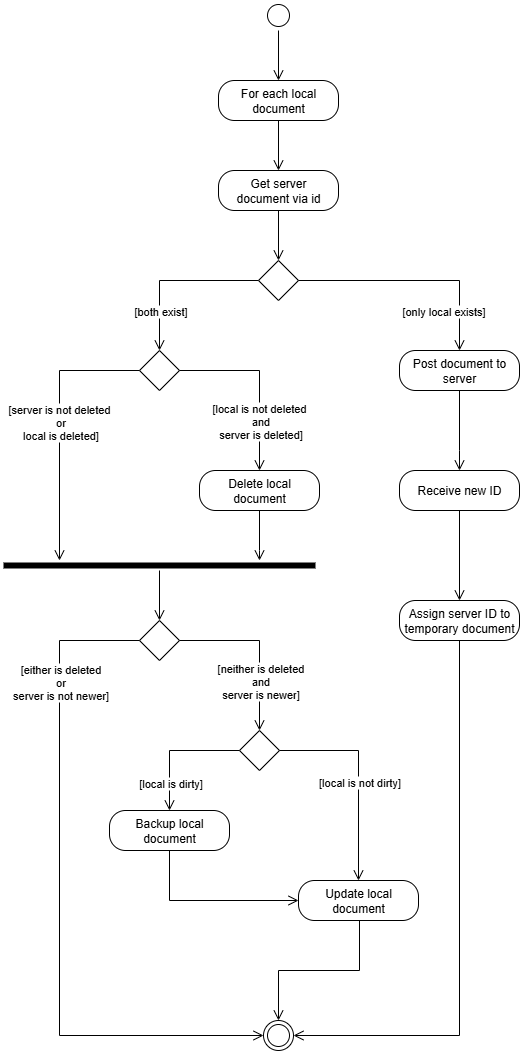

The diagram above was exported from draw.io. Its source (the exported page's mxGraphModel, read from the mxfile embedded in the PNG):
<mxGraphModel dx="2050" dy="1185" grid="1" gridSize="10" guides="1" tooltips="1" connect="1" arrows="1" fold="1" page="1" pageScale="1" pageWidth="827" pageHeight="1169" math="0" shadow="0">
  <root>
    <mxCell id="0" />
    <mxCell id="1" parent="0" />
    <mxCell id="daAC5ULDv7JrAJfGD3Dw-1" value="" style="ellipse;html=1;shape=startState;" parent="1" vertex="1">
      <mxGeometry x="384" y="80" width="30" height="30" as="geometry" />
    </mxCell>
    <mxCell id="daAC5ULDv7JrAJfGD3Dw-2" value="" style="edgeStyle=orthogonalEdgeStyle;html=1;verticalAlign=bottom;endArrow=open;endSize=8;rounded=0;" parent="1" source="daAC5ULDv7JrAJfGD3Dw-1" target="daAC5ULDv7JrAJfGD3Dw-3" edge="1">
      <mxGeometry relative="1" as="geometry">
        <mxPoint x="399" y="170" as="targetPoint" />
      </mxGeometry>
    </mxCell>
    <mxCell id="daAC5ULDv7JrAJfGD3Dw-3" value="For each local document" style="rounded=1;whiteSpace=wrap;html=1;arcSize=40;" parent="1" vertex="1">
      <mxGeometry x="339" y="160" width="120" height="40" as="geometry" />
    </mxCell>
    <mxCell id="daAC5ULDv7JrAJfGD3Dw-16" value="" style="rhombus;whiteSpace=wrap;html=1;" parent="1" vertex="1">
      <mxGeometry x="379" y="340" width="40" height="40" as="geometry" />
    </mxCell>
    <mxCell id="daAC5ULDv7JrAJfGD3Dw-19" value="Post document to server" style="rounded=1;whiteSpace=wrap;html=1;arcSize=40;" parent="1" vertex="1">
      <mxGeometry x="520" y="430" width="120" height="40" as="geometry" />
    </mxCell>
    <mxCell id="daAC5ULDv7JrAJfGD3Dw-23" value="" style="rhombus;whiteSpace=wrap;html=1;" parent="1" vertex="1">
      <mxGeometry x="260" y="430" width="40" height="40" as="geometry" />
    </mxCell>
    <mxCell id="daAC5ULDv7JrAJfGD3Dw-27" value="" style="edgeStyle=orthogonalEdgeStyle;html=1;verticalAlign=bottom;endArrow=open;endSize=8;rounded=0;" parent="1" source="daAC5ULDv7JrAJfGD3Dw-16" target="daAC5ULDv7JrAJfGD3Dw-19" edge="1">
      <mxGeometry relative="1" as="geometry">
        <mxPoint x="460" y="420" as="targetPoint" />
        <mxPoint x="460" y="360" as="sourcePoint" />
      </mxGeometry>
    </mxCell>
    <mxCell id="daAC5ULDv7JrAJfGD3Dw-28" value="[only local exists]" style="edgeLabel;html=1;align=center;verticalAlign=middle;resizable=0;points=[];" parent="daAC5ULDv7JrAJfGD3Dw-27" vertex="1" connectable="0">
      <mxGeometry x="0.278" relative="1" as="geometry">
        <mxPoint x="-4" y="30" as="offset" />
      </mxGeometry>
    </mxCell>
    <mxCell id="daAC5ULDv7JrAJfGD3Dw-29" value="" style="edgeStyle=orthogonalEdgeStyle;html=1;verticalAlign=bottom;endArrow=open;endSize=8;rounded=0;" parent="1" source="daAC5ULDv7JrAJfGD3Dw-16" target="daAC5ULDv7JrAJfGD3Dw-23" edge="1">
      <mxGeometry relative="1" as="geometry">
        <mxPoint x="541" y="430" as="targetPoint" />
        <mxPoint x="460" y="360" as="sourcePoint" />
      </mxGeometry>
    </mxCell>
    <mxCell id="daAC5ULDv7JrAJfGD3Dw-30" value="[both exist]" style="edgeLabel;html=1;align=center;verticalAlign=middle;resizable=0;points=[];" parent="daAC5ULDv7JrAJfGD3Dw-29" vertex="1" connectable="0">
      <mxGeometry x="0.278" relative="1" as="geometry">
        <mxPoint y="21" as="offset" />
      </mxGeometry>
    </mxCell>
    <mxCell id="daAC5ULDv7JrAJfGD3Dw-31" value="Delete local document" style="rounded=1;whiteSpace=wrap;html=1;arcSize=40;" parent="1" vertex="1">
      <mxGeometry x="320" y="550" width="120" height="40" as="geometry" />
    </mxCell>
    <mxCell id="daAC5ULDv7JrAJfGD3Dw-34" value="" style="edgeStyle=orthogonalEdgeStyle;html=1;verticalAlign=bottom;endArrow=open;endSize=8;rounded=0;" parent="1" source="daAC5ULDv7JrAJfGD3Dw-23" target="daAC5ULDv7JrAJfGD3Dw-31" edge="1">
      <mxGeometry relative="1" as="geometry">
        <mxPoint x="320" y="510" as="targetPoint" />
        <mxPoint x="399" y="440" as="sourcePoint" />
      </mxGeometry>
    </mxCell>
    <mxCell id="daAC5ULDv7JrAJfGD3Dw-35" value="[local is not deleted&amp;nbsp;&lt;div&gt;and&lt;div&gt;server is deleted]&lt;/div&gt;&lt;/div&gt;" style="edgeLabel;html=1;align=center;verticalAlign=middle;resizable=0;points=[];" parent="daAC5ULDv7JrAJfGD3Dw-34" vertex="1" connectable="0">
      <mxGeometry x="0.278" relative="1" as="geometry">
        <mxPoint y="15" as="offset" />
      </mxGeometry>
    </mxCell>
    <mxCell id="daAC5ULDv7JrAJfGD3Dw-37" value="" style="edgeStyle=orthogonalEdgeStyle;html=1;verticalAlign=bottom;endArrow=open;endSize=8;rounded=0;" parent="1" source="daAC5ULDv7JrAJfGD3Dw-23" target="daAC5ULDv7JrAJfGD3Dw-42" edge="1">
      <mxGeometry relative="1" as="geometry">
        <mxPoint x="179.9655172413793" y="550" as="targetPoint" />
        <mxPoint x="280" y="480" as="sourcePoint" />
        <Array as="points">
          <mxPoint x="180" y="450" />
        </Array>
      </mxGeometry>
    </mxCell>
    <mxCell id="daAC5ULDv7JrAJfGD3Dw-38" value="[server is not deleted&amp;nbsp;&lt;div&gt;or&lt;/div&gt;&lt;div&gt;&lt;span style=&quot;background-color: light-dark(#ffffff, var(--ge-dark-color, #121212)); color: light-dark(rgb(0, 0, 0), rgb(255, 255, 255));&quot;&gt;local is deleted]&lt;/span&gt;&lt;/div&gt;" style="edgeLabel;html=1;align=center;verticalAlign=middle;resizable=0;points=[];" parent="daAC5ULDv7JrAJfGD3Dw-37" vertex="1" connectable="0">
      <mxGeometry x="0.278" relative="1" as="geometry">
        <mxPoint y="-42" as="offset" />
      </mxGeometry>
    </mxCell>
    <mxCell id="daAC5ULDv7JrAJfGD3Dw-39" value="" style="rhombus;whiteSpace=wrap;html=1;" parent="1" vertex="1">
      <mxGeometry x="260" y="700" width="40" height="40" as="geometry" />
    </mxCell>
    <mxCell id="daAC5ULDv7JrAJfGD3Dw-40" value="" style="edgeStyle=orthogonalEdgeStyle;html=1;verticalAlign=bottom;endArrow=open;endSize=8;rounded=0;" parent="1" source="daAC5ULDv7JrAJfGD3Dw-31" target="daAC5ULDv7JrAJfGD3Dw-42" edge="1">
      <mxGeometry relative="1" as="geometry">
        <mxPoint x="510" y="630" as="targetPoint" />
        <mxPoint x="510" y="570" as="sourcePoint" />
        <Array as="points">
          <mxPoint x="380" y="630" />
          <mxPoint x="380" y="630" />
        </Array>
      </mxGeometry>
    </mxCell>
    <mxCell id="daAC5ULDv7JrAJfGD3Dw-42" value="" style="shape=line;html=1;strokeWidth=6;" parent="1" vertex="1">
      <mxGeometry x="124" y="640" width="312" height="10" as="geometry" />
    </mxCell>
    <mxCell id="daAC5ULDv7JrAJfGD3Dw-43" value="" style="edgeStyle=orthogonalEdgeStyle;html=1;verticalAlign=bottom;endArrow=open;endSize=8;rounded=0;" parent="1" source="daAC5ULDv7JrAJfGD3Dw-42" target="daAC5ULDv7JrAJfGD3Dw-39" edge="1">
      <mxGeometry relative="1" as="geometry">
        <mxPoint x="284" y="720" as="targetPoint" />
      </mxGeometry>
    </mxCell>
    <mxCell id="daAC5ULDv7JrAJfGD3Dw-45" value="Backup local document" style="rounded=1;whiteSpace=wrap;html=1;arcSize=40;" parent="1" vertex="1">
      <mxGeometry x="230" y="890.0020689655174" width="120" height="40" as="geometry" />
    </mxCell>
    <mxCell id="daAC5ULDv7JrAJfGD3Dw-49" value="" style="edgeStyle=orthogonalEdgeStyle;html=1;verticalAlign=bottom;endArrow=open;endSize=8;rounded=0;" parent="1" source="daAC5ULDv7JrAJfGD3Dw-39" target="daAC5ULDv7JrAJfGD3Dw-53" edge="1">
      <mxGeometry relative="1" as="geometry">
        <mxPoint x="680" y="770" as="targetPoint" />
        <mxPoint x="600" y="670" as="sourcePoint" />
      </mxGeometry>
    </mxCell>
    <mxCell id="daAC5ULDv7JrAJfGD3Dw-50" value="[neither is deleted&lt;div&gt;and&lt;/div&gt;&lt;div&gt;server is newer&lt;span style=&quot;background-color: light-dark(#ffffff, var(--ge-dark-color, #121212)); color: light-dark(rgb(0, 0, 0), rgb(255, 255, 255));&quot;&gt;]&lt;/span&gt;&lt;/div&gt;" style="edgeLabel;html=1;align=center;verticalAlign=middle;resizable=0;points=[];" parent="daAC5ULDv7JrAJfGD3Dw-49" vertex="1" connectable="0">
      <mxGeometry x="0.278" relative="1" as="geometry">
        <mxPoint y="11" as="offset" />
      </mxGeometry>
    </mxCell>
    <mxCell id="daAC5ULDv7JrAJfGD3Dw-51" value="" style="edgeStyle=orthogonalEdgeStyle;html=1;verticalAlign=bottom;endArrow=open;endSize=8;rounded=0;entryX=0;entryY=0.5;entryDx=0;entryDy=0;" parent="1" source="daAC5ULDv7JrAJfGD3Dw-39" target="daAC5ULDv7JrAJfGD3Dw-62" edge="1">
      <mxGeometry relative="1" as="geometry">
        <mxPoint x="184" y="920.0020689655175" as="targetPoint" />
        <mxPoint x="610" y="780" as="sourcePoint" />
        <Array as="points">
          <mxPoint x="180" y="720" />
          <mxPoint x="180" y="1115" />
        </Array>
      </mxGeometry>
    </mxCell>
    <mxCell id="daAC5ULDv7JrAJfGD3Dw-52" value="[either is deleted&lt;div&gt;&lt;span style=&quot;background-color: light-dark(#ffffff, var(--ge-dark-color, #121212)); color: light-dark(rgb(0, 0, 0), rgb(255, 255, 255));&quot;&gt;or&lt;/span&gt;&lt;/div&gt;&lt;div&gt;&lt;span style=&quot;background-color: light-dark(#ffffff, var(--ge-dark-color, #121212)); color: light-dark(rgb(0, 0, 0), rgb(255, 255, 255));&quot;&gt;server is not newer]&lt;/span&gt;&lt;/div&gt;" style="edgeLabel;html=1;align=center;verticalAlign=middle;resizable=0;points=[];" parent="daAC5ULDv7JrAJfGD3Dw-51" vertex="1" connectable="0">
      <mxGeometry x="0.278" relative="1" as="geometry">
        <mxPoint y="-313" as="offset" />
      </mxGeometry>
    </mxCell>
    <mxCell id="daAC5ULDv7JrAJfGD3Dw-53" value="" style="rhombus;whiteSpace=wrap;html=1;" parent="1" vertex="1">
      <mxGeometry x="360" y="810" width="40" height="40" as="geometry" />
    </mxCell>
    <mxCell id="daAC5ULDv7JrAJfGD3Dw-54" value="Update local document" style="rounded=1;whiteSpace=wrap;html=1;arcSize=40;" parent="1" vertex="1">
      <mxGeometry x="419" y="960" width="120" height="40" as="geometry" />
    </mxCell>
    <mxCell id="daAC5ULDv7JrAJfGD3Dw-55" value="" style="edgeStyle=orthogonalEdgeStyle;html=1;verticalAlign=bottom;endArrow=open;endSize=8;rounded=0;" parent="1" source="daAC5ULDv7JrAJfGD3Dw-53" target="daAC5ULDv7JrAJfGD3Dw-54" edge="1">
      <mxGeometry relative="1" as="geometry">
        <mxPoint x="520" y="900" as="targetPoint" />
        <mxPoint x="440" y="790" as="sourcePoint" />
      </mxGeometry>
    </mxCell>
    <mxCell id="daAC5ULDv7JrAJfGD3Dw-56" value="[local is not dirty&lt;span style=&quot;background-color: light-dark(#ffffff, var(--ge-dark-color, #121212)); color: light-dark(rgb(0, 0, 0), rgb(255, 255, 255));&quot;&gt;]&lt;/span&gt;" style="edgeLabel;html=1;align=center;verticalAlign=middle;resizable=0;points=[];" parent="daAC5ULDv7JrAJfGD3Dw-55" vertex="1" connectable="0">
      <mxGeometry x="0.278" relative="1" as="geometry">
        <mxPoint y="-24" as="offset" />
      </mxGeometry>
    </mxCell>
    <mxCell id="daAC5ULDv7JrAJfGD3Dw-58" value="" style="edgeStyle=orthogonalEdgeStyle;html=1;verticalAlign=bottom;endArrow=open;endSize=8;rounded=0;" parent="1" source="daAC5ULDv7JrAJfGD3Dw-53" target="daAC5ULDv7JrAJfGD3Dw-45" edge="1">
      <mxGeometry relative="1" as="geometry">
        <mxPoint x="586" y="970" as="targetPoint" />
        <mxPoint x="490" y="870" as="sourcePoint" />
      </mxGeometry>
    </mxCell>
    <mxCell id="daAC5ULDv7JrAJfGD3Dw-59" value="[local is dirty&lt;span style=&quot;background-color: light-dark(#ffffff, var(--ge-dark-color, #121212)); color: light-dark(rgb(0, 0, 0), rgb(255, 255, 255));&quot;&gt;]&lt;/span&gt;" style="edgeLabel;html=1;align=center;verticalAlign=middle;resizable=0;points=[];" parent="daAC5ULDv7JrAJfGD3Dw-58" vertex="1" connectable="0">
      <mxGeometry x="0.278" relative="1" as="geometry">
        <mxPoint y="19" as="offset" />
      </mxGeometry>
    </mxCell>
    <mxCell id="daAC5ULDv7JrAJfGD3Dw-60" value="" style="edgeStyle=orthogonalEdgeStyle;html=1;verticalAlign=bottom;endArrow=open;endSize=8;rounded=0;" parent="1" source="daAC5ULDv7JrAJfGD3Dw-45" target="daAC5ULDv7JrAJfGD3Dw-54" edge="1">
      <mxGeometry relative="1" as="geometry">
        <mxPoint x="659" y="1000" as="targetPoint" />
        <mxPoint x="580" y="860" as="sourcePoint" />
        <Array as="points">
          <mxPoint x="290" y="980" />
        </Array>
      </mxGeometry>
    </mxCell>
    <mxCell id="daAC5ULDv7JrAJfGD3Dw-62" value="" style="ellipse;html=1;shape=endState;" parent="1" vertex="1">
      <mxGeometry x="384" y="1100" width="30" height="30" as="geometry" />
    </mxCell>
    <mxCell id="daAC5ULDv7JrAJfGD3Dw-64" value="" style="edgeStyle=orthogonalEdgeStyle;html=1;verticalAlign=bottom;endArrow=open;endSize=8;rounded=0;" parent="1" source="daAC5ULDv7JrAJfGD3Dw-54" target="daAC5ULDv7JrAJfGD3Dw-62" edge="1">
      <mxGeometry relative="1" as="geometry">
        <mxPoint x="729" y="1230" as="targetPoint" />
        <mxPoint x="600" y="1170" as="sourcePoint" />
        <Array as="points">
          <mxPoint x="480" y="1050" />
          <mxPoint x="399" y="1050" />
        </Array>
      </mxGeometry>
    </mxCell>
    <mxCell id="daAC5ULDv7JrAJfGD3Dw-66" value="Get server document&amp;nbsp;&lt;span style=&quot;background-color: transparent; color: light-dark(rgb(0, 0, 0), rgb(255, 255, 255));&quot;&gt;via id&lt;/span&gt;" style="rounded=1;whiteSpace=wrap;html=1;arcSize=40;" parent="1" vertex="1">
      <mxGeometry x="339" y="250" width="120" height="40" as="geometry" />
    </mxCell>
    <mxCell id="daAC5ULDv7JrAJfGD3Dw-67" value="" style="edgeStyle=orthogonalEdgeStyle;html=1;verticalAlign=bottom;endArrow=open;endSize=8;rounded=0;" parent="1" source="daAC5ULDv7JrAJfGD3Dw-3" target="daAC5ULDv7JrAJfGD3Dw-66" edge="1">
      <mxGeometry relative="1" as="geometry">
        <mxPoint x="760" y="1275" as="targetPoint" />
        <mxPoint x="906" y="630" as="sourcePoint" />
      </mxGeometry>
    </mxCell>
    <mxCell id="daAC5ULDv7JrAJfGD3Dw-69" value="" style="edgeStyle=orthogonalEdgeStyle;html=1;verticalAlign=bottom;endArrow=open;endSize=8;rounded=0;" parent="1" source="daAC5ULDv7JrAJfGD3Dw-66" target="daAC5ULDv7JrAJfGD3Dw-16" edge="1">
      <mxGeometry relative="1" as="geometry">
        <mxPoint x="620" y="320" as="targetPoint" />
        <mxPoint x="620" y="270" as="sourcePoint" />
      </mxGeometry>
    </mxCell>
    <mxCell id="7u2Hx5QuS2O0nSGIQHcc-1" value="Receive new ID" style="rounded=1;whiteSpace=wrap;html=1;arcSize=40;" parent="1" vertex="1">
      <mxGeometry x="520" y="550" width="120" height="40" as="geometry" />
    </mxCell>
    <mxCell id="7u2Hx5QuS2O0nSGIQHcc-2" value="" style="edgeStyle=orthogonalEdgeStyle;html=1;verticalAlign=bottom;endArrow=open;endSize=8;rounded=0;" parent="1" source="daAC5ULDv7JrAJfGD3Dw-19" target="7u2Hx5QuS2O0nSGIQHcc-1" edge="1">
      <mxGeometry relative="1" as="geometry">
        <mxPoint x="680" y="760" as="targetPoint" />
        <mxPoint x="680" y="710" as="sourcePoint" />
        <Array as="points">
          <mxPoint x="580" y="530" />
          <mxPoint x="580" y="530" />
        </Array>
      </mxGeometry>
    </mxCell>
    <mxCell id="7u2Hx5QuS2O0nSGIQHcc-3" value="Assign server ID to temporary document" style="rounded=1;whiteSpace=wrap;html=1;arcSize=40;" parent="1" vertex="1">
      <mxGeometry x="520" y="680" width="120" height="40" as="geometry" />
    </mxCell>
    <mxCell id="7u2Hx5QuS2O0nSGIQHcc-4" value="" style="edgeStyle=orthogonalEdgeStyle;html=1;verticalAlign=bottom;endArrow=open;endSize=8;rounded=0;" parent="1" source="7u2Hx5QuS2O0nSGIQHcc-1" target="7u2Hx5QuS2O0nSGIQHcc-3" edge="1">
      <mxGeometry relative="1" as="geometry">
        <mxPoint x="580" y="590" as="targetPoint" />
        <mxPoint x="580" y="510" as="sourcePoint" />
        <Array as="points" />
      </mxGeometry>
    </mxCell>
    <mxCell id="7u2Hx5QuS2O0nSGIQHcc-5" value="" style="edgeStyle=orthogonalEdgeStyle;html=1;verticalAlign=bottom;endArrow=open;endSize=8;rounded=0;" parent="1" source="7u2Hx5QuS2O0nSGIQHcc-3" target="daAC5ULDv7JrAJfGD3Dw-62" edge="1">
      <mxGeometry relative="1" as="geometry">
        <mxPoint x="690" y="970" as="targetPoint" />
        <mxPoint x="690" y="890" as="sourcePoint" />
        <Array as="points">
          <mxPoint x="580" y="1115" />
        </Array>
      </mxGeometry>
    </mxCell>
  </root>
</mxGraphModel>